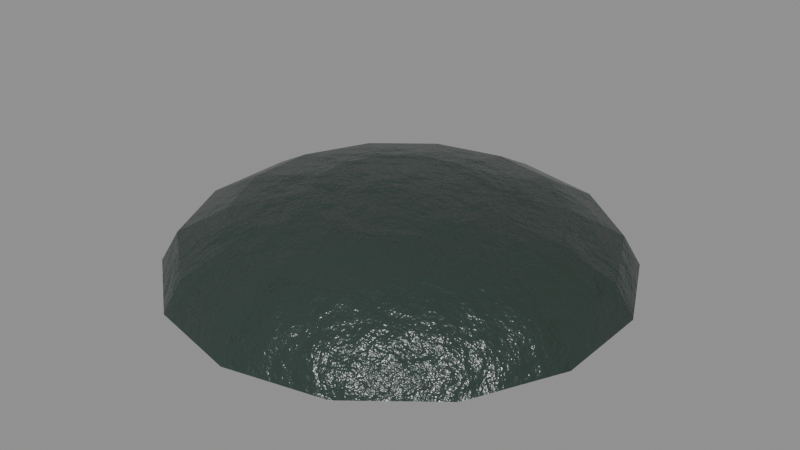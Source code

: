 # Source: misc_chitin.blend  (saved by Blender 5.0.119; exported with 4.5.12 LTS)
import bpy
from mathutils import Matrix  # noqa: F401  (used for matrix-valued properties, if any)

bpy.ops.wm.read_factory_settings(use_empty=True)
scene = bpy.context.scene
scene.name = 'misc_chitin'

# ---- collections
col_misc_chitin = bpy.data.collections.new('misc_chitin'); scene.collection.children.link(col_misc_chitin)

# ---- materials (node trees are filled in below, after node groups)
mat_item_2a3832_2 = bpy.data.materials.new('Item_2a3832_2')

# ---- material node trees
mat_item_2a3832_2.use_nodes = True; mat_item_2a3832_2.node_tree.nodes.clear()
_N = mat_item_2a3832_2.node_tree.nodes; _L = mat_item_2a3832_2.node_tree.links
n0 = _N.new('ShaderNodeBsdfPrincipled'); n0.name = 'Principled BSDF'; n0.location = (-200, 100)
n0.inputs[2].default_value = 0.25
n1 = _N.new('ShaderNodeOutputMaterial'); n1.name = 'Material Output'; n1.location = (200, 100)
n2 = _N.new('ShaderNodeTexCoord'); n2.name = 'Texture Coordinate'; n2.location = (0, 0)
n3 = _N.new('ShaderNodeMapping'); n3.name = 'Mapping'; n3.location = (0, 0)
n4 = _N.new('ShaderNodeTexNoise'); n4.name = 'Noise Texture'; n4.location = (0, 0)
n4.width = 145
n4.inputs[2].default_value = 2.2
n4.inputs[3].default_value = 3.0
n5 = _N.new('ShaderNodeValToRGB'); n5.name = 'Color Ramp'; n5.location = (0, 0)
while len(n5.color_ramp.elements) > 1: n5.color_ramp.elements.remove(n5.color_ramp.elements[-1])
n5.color_ramp.elements[0].position = 0.3; n5.color_ramp.elements[0].color = (0.01945, 0.03322, 0.02679, 1.0)
_e = n5.color_ramp.elements.new(0.5); _e.color = (0.02315, 0.03955, 0.0319, 1.0)
_e = n5.color_ramp.elements.new(0.72); _e.color = (0.02908, 0.04967, 0.04006, 1.0)
n6 = _N.new('ShaderNodeSeparateXYZ'); n6.name = 'Separate XYZ'; n6.location = (0, 0)
n7 = _N.new('ShaderNodeMath'); n7.name = 'Math'; n7.location = (0, 0)
n7.operation = 'SUBTRACT'
n7.use_clamp = True
n7.inputs[0].default_value = 0.45
n8 = _N.new('ShaderNodeTexNoise'); n8.name = 'Noise Texture.001'; n8.location = (0, 0)
n8.width = 145
n8.inputs[3].default_value = 5.0
n8.inputs[4].default_value = 0.6
n9 = _N.new('ShaderNodeMath'); n9.name = 'Math.001'; n9.location = (0, 0)
n9.operation = 'MULTIPLY'
n9.inputs[1].default_value = 1.2
n10 = _N.new('ShaderNodeMath'); n10.name = 'Math.002'; n10.location = (0, 0)
n10.operation = 'MULTIPLY'
n11 = _N.new('ShaderNodeMath'); n11.name = 'Math.003'; n11.location = (0, 0)
n12 = _N.new('ShaderNodeMath'); n12.name = 'Math.004'; n12.location = (0, 0)
n12.operation = 'MULTIPLY'
n12.use_clamp = True
n12.inputs[1].default_value = 0.05
n13 = _N.new('ShaderNodeValToRGB'); n13.name = 'Color Ramp.001'; n13.location = (0, 0)
while len(n13.color_ramp.elements) > 1: n13.color_ramp.elements.remove(n13.color_ramp.elements[-1])
n13.color_ramp.elements[0].position = 0.45; n13.color_ramp.elements[0].color = (0.0, 0.0, 0.0, 1.0)
_e = n13.color_ramp.elements.new(0.95); _e.color = (0.85, 0.85, 0.85, 1.0)
n14 = _N.new('ShaderNodeMix'); n14.name = 'Mix'; n14.location = (0, 0)
n14.data_type = 'RGBA'
n14.inputs[7].default_value = (0.4793, 0.2961, 0.15, 1.0)
n15 = _N.new('ShaderNodeTexNoise'); n15.name = 'Noise Texture.002'; n15.location = (0, 0)
n15.width = 145
n15.inputs[2].default_value = 30.0
n15.inputs[3].default_value = 6.0
n15.inputs[4].default_value = 0.6
n16 = _N.new('ShaderNodeBump'); n16.name = 'Bump'; n16.location = (0, 0)
n16.inputs[0].default_value = 0.5
n16.inputs[1].default_value = 0.02
_L.new(n0.outputs[0], n1.inputs[0])
_L.new(n2.outputs[3], n3.inputs[0])
_L.new(n3.outputs[0], n4.inputs[0])
_L.new(n4.outputs[0], n5.inputs[0])
_L.new(n2.outputs[3], n6.inputs[0])
_L.new(n6.outputs[2], n7.inputs[1])
_L.new(n3.outputs[0], n8.inputs[0])
_L.new(n7.outputs[0], n9.inputs[0])
_L.new(n8.outputs[0], n10.inputs[0])
_L.new(n9.outputs[0], n11.inputs[0])
_L.new(n10.outputs[0], n11.inputs[1])
_L.new(n11.outputs[0], n12.inputs[0])
_L.new(n12.outputs[0], n13.inputs[0])
_L.new(n13.outputs[0], n14.inputs[0])
_L.new(n5.outputs[0], n14.inputs[6])
_L.new(n14.outputs[2], n0.inputs[0])
_L.new(n3.outputs[0], n15.inputs[0])
_L.new(n15.outputs[0], n16.inputs[3])
_L.new(n16.outputs[0], n0.inputs[5])
n1.is_active_output = True

# ---- meshes
me_misc_chitin_body = bpy.data.meshes.new('misc_chitin_body')
me_misc_chitin_body.from_pydata([(0.0, 0.0, 0.035), (0.0, 0.03827, 0.03234), (0.0, 0.09239, 0.01339), (0.0, 0.1, 0.0), (0.0, 0.03827, 0.0), (0.0, 0.0, 0.0), (-0.0166, 0.03448, 0.03234), (-0.03068, 0.06371, 0.02475), (-0.04009, 0.08324, 0.01339), (-0.04339, 0.0901, 0.0), (-0.04009, 0.08324, 0.0), (-0.03068, 0.06371, 0.0), (-0.0166, 0.03448, 0.0), (-0.02992, 0.02386, 0.03234), (-0.05528, 0.04409, 0.02475), (-0.07223, 0.0576, 0.01339), (-0.07818, 0.06235, 0.0), (-0.07223, 0.0576, 0.0), (-0.05528, 0.04409, 0.0), (-0.02992, 0.02386, 0.0), (-0.03731, 0.008516, 0.03234), (-0.06894, 0.01573, 0.02475), (-0.09007, 0.02056, 0.01339), (-0.09749, 0.02225, 0.0), (-0.09007, 0.02056, 0.0), (-0.06894, 0.01573, 0.0), (-0.03731, 0.008516, 0.0), (-0.03731, -0.008516, 0.03234), (-0.06894, -0.01573, 0.02475), (-0.09007, -0.02056, 0.01339), (-0.09749, -0.02225, 0.0), (-0.09007, -0.02056, 0.0), (-0.06894, -0.01573, 0.0), (-0.03731, -0.008516, 0.0), (-0.02992, -0.02386, 0.03234), (-0.05528, -0.04409, 0.02475), (-0.07223, -0.0576, 0.01339), (-0.07818, -0.06235, 0.0), (-0.07223, -0.0576, 0.0), (-0.05528, -0.04409, 0.0), (-0.02992, -0.02386, 0.0), (-0.0166, -0.03448, 0.03234), (-0.03068, -0.06371, 0.02475), (-0.04009, -0.08324, 0.01339), (-0.04339, -0.0901, 0.0), (-0.04009, -0.08324, 0.0), (-0.03068, -0.06371, 0.0), (-0.0166, -0.03448, 0.0), (4.657e-09, -0.03827, 0.03234), (9.313e-09, -0.07071, 0.02475), (1.49e-08, -0.09239, 0.01339), (1.49e-08, -0.1, 0.0), (1.49e-08, -0.09239, 0.0), (9.313e-09, -0.07071, 0.0), (4.657e-09, -0.03827, 0.0), (0.0166, -0.03448, 0.03234), (0.03068, -0.06371, 0.02475), (0.04009, -0.08324, 0.01339), (0.04339, -0.0901, 0.0), (0.04009, -0.08324, 0.0), (0.03068, -0.06371, 0.0), (0.0166, -0.03448, 0.0), (0.02992, -0.02386, 0.03234), (0.05528, -0.04409, 0.02475), (0.07223, -0.0576, 0.01339), (0.07818, -0.06235, 0.0), (0.07223, -0.0576, 0.0), (0.05528, -0.04409, 0.0), (0.02992, -0.02386, 0.0), (0.03731, -0.008515, 0.03234), (0.06894, -0.01573, 0.02475), (0.09007, -0.02056, 0.01339), (0.09749, -0.02225, 0.0), (0.09007, -0.02056, 0.0), (0.06894, -0.01573, 0.0), (0.03731, -0.008515, 0.0), (0.03731, 0.008516, 0.03234), (0.06894, 0.01573, 0.02475), (0.09007, 0.02056, 0.01339), (0.09749, 0.02225, 0.0), (0.09007, 0.02056, 0.0), (0.06894, 0.01573, 0.0), (0.03731, 0.008516, 0.0), (0.02992, 0.02386, 0.03234), (0.05528, 0.04409, 0.02475), (0.07223, 0.0576, 0.01339), (0.07818, 0.06235, 0.0), (0.07223, 0.0576, 0.0), (0.05528, 0.04409, 0.0), (0.02992, 0.02386, 0.0), (0.0166, 0.03448, 0.03234), (0.03068, 0.06371, 0.02475), (0.04009, 0.08324, 0.01339), (0.04339, 0.0901, 0.0), (0.04009, 0.08324, 0.0), (0.03068, 0.06371, 0.0), (0.0166, 0.03448, 0.0), (-2.049e-08, 0.07071, 0.02475), (-3.353e-08, 0.09239, 0.0), (-2.049e-08, 0.07071, 0.0)], [], [(4, 12, 11, 99), (98, 10, 9, 3), (2, 8, 7, 97), (1, 6, 0), (5, 12, 4), (99, 11, 10, 98), (3, 9, 8, 2), (97, 7, 6, 1), (6, 13, 0), (5, 19, 12), (11, 18, 17, 10), (9, 16, 15, 8), (7, 14, 13, 6), (12, 19, 18, 11), (10, 17, 16, 9), (8, 15, 14, 7), (18, 25, 24, 17), (16, 23, 22, 15), (14, 21, 20, 13), (19, 26, 25, 18), (17, 24, 23, 16), (15, 22, 21, 14), (13, 20, 0), (5, 26, 19), (26, 33, 32, 25), (24, 31, 30, 23), (22, 29, 28, 21), (20, 27, 0), (5, 33, 26), (25, 32, 31, 24), (23, 30, 29, 22), (21, 28, 27, 20), (31, 38, 37, 30), (29, 36, 35, 28), (27, 34, 0), (5, 40, 33), (32, 39, 38, 31), (30, 37, 36, 29), (28, 35, 34, 27), (33, 40, 39, 32), (5, 47, 40), (39, 46, 45, 38), (37, 44, 43, 36), (35, 42, 41, 34), (40, 47, 46, 39), (38, 45, 44, 37), (36, 43, 42, 35), (34, 41, 0), (44, 51, 50, 43), (42, 49, 48, 41), (47, 54, 53, 46), (45, 52, 51, 44), (43, 50, 49, 42), (41, 48, 0), (5, 54, 47), (46, 53, 52, 45), (54, 61, 60, 53), (52, 59, 58, 51), (50, 57, 56, 49), (48, 55, 0), (5, 61, 54), (53, 60, 59, 52), (51, 58, 57, 50), (49, 56, 55, 48), (57, 64, 63, 56), (55, 62, 0), (5, 68, 61), (60, 67, 66, 59), (58, 65, 64, 57), (56, 63, 62, 55), (61, 68, 67, 60), (59, 66, 65, 58), (5, 75, 68), (67, 74, 73, 66), (65, 72, 71, 64), (63, 70, 69, 62), (68, 75, 74, 67), (66, 73, 72, 65), (64, 71, 70, 63), (62, 69, 0), (70, 77, 76, 69), (75, 82, 81, 74), (73, 80, 79, 72), (71, 78, 77, 70), (69, 76, 0), (5, 82, 75), (74, 81, 80, 73), (72, 79, 78, 71), (82, 89, 88, 81), (80, 87, 86, 79), (78, 85, 84, 77), (76, 83, 0), (5, 89, 82), (81, 88, 87, 80), (79, 86, 85, 78), (77, 84, 83, 76), (83, 90, 0), (5, 96, 89), (88, 95, 94, 87), (86, 93, 92, 85), (84, 91, 90, 83), (89, 96, 95, 88), (87, 94, 93, 86), (85, 92, 91, 84), (95, 99, 98, 94), (93, 3, 2, 92), (91, 97, 1, 90), (96, 4, 99, 95), (94, 98, 3, 93), (92, 2, 97, 91), (90, 1, 0), (5, 4, 96)])
me_misc_chitin_body.polygons.foreach_set('use_smooth', [True] * 112)
_k = set([(3, 9), (3, 93), (9, 16), (16, 23), (23, 30), (30, 37), (37, 44), (44, 51), (51, 58), (58, 65), (65, 72), (72, 79), (79, 86), (86, 93)])
me_misc_chitin_body.attributes.new('sharp_edge', 'BOOLEAN', 'EDGE').data.foreach_set('value', [ (min(e.vertices), max(e.vertices)) in _k for e in me_misc_chitin_body.edges])
_uv = me_misc_chitin_body.uv_layers.new(name='UVMap')
_uv.uv.foreach_set('vector', [0.1691, 0.3096, 0.2023, 0.3361, 0.1672, 0.409, 0.1057, 0.3601, 0.06343, 0.3938, 0.1437, 0.4578, 0.1354, 0.4749, 0.04858, 0.4056, 0.5552, 0.3938, 0.5111, 0.3013, 0.5675, 0.2893, 0.6012, 0.3601, 0.6666, 0.3096, 0.6484, 0.2713, 0.7415, 0.25, 0.2437, 0.25, 0.2023, 0.3361, 0.1691, 0.3096, 0.1057, 0.3601, 0.1672, 0.409, 0.1437, 0.4578, 0.06343, 0.3938, 0.5355, 0.4056, 0.4879, 0.3055, 0.5111, 0.3013, 0.5552, 0.3938, 0.6012, 0.3601, 0.5675, 0.2893, 0.6484, 0.2713, 0.6666, 0.3096, 0.6484, 0.2713, 0.6484, 0.2287, 0.7415, 0.25, 0.2437, 0.25, 0.2437, 0.3455, 0.2023, 0.3361, 0.1672, 0.409, 0.2437, 0.4265, 0.2437, 0.4806, 0.1437, 0.4578, 0.4879, 0.3055, 0.4879, 0.1945, 0.5111, 0.1987, 0.5111, 0.3013, 0.5675, 0.2893, 0.5675, 0.2107, 0.6484, 0.2287, 0.6484, 0.2713, 0.2023, 0.3361, 0.2437, 0.3455, 0.2437, 0.4265, 0.1672, 0.409, 0.1437, 0.4578, 0.2437, 0.4806, 0.2437, 0.4996, 0.1354, 0.4749, 0.5111, 0.3013, 0.5111, 0.1987, 0.5675, 0.2107, 0.5675, 0.2893, 0.2437, 0.4265, 0.3203, 0.409, 0.3438, 0.4578, 0.2437, 0.4806, 0.4879, 0.1945, 0.5355, 0.09436, 0.5552, 0.1062, 0.5111, 0.1987, 0.5675, 0.2107, 0.6012, 0.1399, 0.6666, 0.1904, 0.6484, 0.2287, 0.2437, 0.3455, 0.2852, 0.3361, 0.3203, 0.409, 0.2437, 0.4265, 0.2437, 0.4806, 0.3438, 0.4578, 0.352, 0.4749, 0.2437, 0.4996, 0.5111, 0.1987, 0.5552, 0.1062, 0.6012, 0.1399, 0.5675, 0.2107, 0.6484, 0.2287, 0.6666, 0.1904, 0.7415, 0.25, 0.2437, 0.25, 0.2852, 0.3361, 0.2437, 0.3455, 0.2852, 0.3361, 0.3184, 0.3096, 0.3817, 0.3601, 0.3203, 0.409, 0.3438, 0.4578, 0.424, 0.3938, 0.4389, 0.4056, 0.352, 0.4749, 0.5552, 0.1062, 0.6345, 0.04222, 0.6619, 0.09097, 0.6012, 0.1399, 0.6666, 0.1904, 0.6995, 0.1639, 0.7415, 0.25, 0.2437, 0.25, 0.3184, 0.3096, 0.2852, 0.3361, 0.3203, 0.409, 0.3817, 0.3601, 0.424, 0.3938, 0.3438, 0.4578, 0.5355, 0.09436, 0.6214, 0.0251, 0.6345, 0.04222, 0.5552, 0.1062, 0.6012, 0.1399, 0.6619, 0.09097, 0.6995, 0.1639, 0.6666, 0.1904, 0.424, 0.3938, 0.4686, 0.3013, 0.4871, 0.3055, 0.4389, 0.4056, 0.6345, 0.04222, 0.7335, 0.01938, 0.7377, 0.07349, 0.6619, 0.09097, 0.6995, 0.1639, 0.7405, 0.1545, 0.7415, 0.25, 0.2437, 0.25, 0.3369, 0.2713, 0.3184, 0.3096, 0.3817, 0.3601, 0.4158, 0.2893, 0.4686, 0.3013, 0.424, 0.3938, 0.6214, 0.0251, 0.7285, 0.0003753, 0.7335, 0.01938, 0.6345, 0.04222, 0.6619, 0.09097, 0.7377, 0.07349, 0.7405, 0.1545, 0.6995, 0.1639, 0.3184, 0.3096, 0.3369, 0.2713, 0.4158, 0.2893, 0.3817, 0.3601, 0.2437, 0.25, 0.3369, 0.2287, 0.3369, 0.2713, 0.4158, 0.2893, 0.4158, 0.2107, 0.4686, 0.1987, 0.4686, 0.3013, 0.0265, 0.5004, 0.09408, 0.5251, 0.06281, 0.5422, 0.0003754, 0.5194, 0.7377, 0.07349, 0.8134, 0.09097, 0.7815, 0.1639, 0.7405, 0.1545, 0.3369, 0.2713, 0.3369, 0.2287, 0.4158, 0.2107, 0.4158, 0.2893, 0.4686, 0.3013, 0.4686, 0.1987, 0.4871, 0.1945, 0.4871, 0.3055, 0.7335, 0.01938, 0.8325, 0.04222, 0.8134, 0.09097, 0.7377, 0.07349, 0.7405, 0.1545, 0.7815, 0.1639, 0.7415, 0.25, 0.09408, 0.5251, 0.1483, 0.5944, 0.1129, 0.6062, 0.06281, 0.5422, 0.8134, 0.09097, 0.8742, 0.1399, 0.8144, 0.1904, 0.7815, 0.1639, 0.3369, 0.2287, 0.3184, 0.1904, 0.3817, 0.1399, 0.4158, 0.2107, 0.4686, 0.1987, 0.424, 0.1062, 0.4389, 0.09436, 0.4871, 0.1945, 0.8325, 0.04222, 0.9118, 0.1062, 0.8742, 0.1399, 0.8134, 0.09097, 0.7815, 0.1639, 0.8144, 0.1904, 0.7415, 0.25, 0.2437, 0.25, 0.3184, 0.1904, 0.3369, 0.2287, 0.4158, 0.2107, 0.3817, 0.1399, 0.424, 0.1062, 0.4686, 0.1987, 0.3184, 0.1904, 0.2852, 0.1639, 0.3203, 0.09097, 0.3817, 0.1399, 0.424, 0.1062, 0.3438, 0.04222, 0.352, 0.0251, 0.4389, 0.09436, 0.1129, 0.6062, 0.1407, 0.6987, 0.0856, 0.7107, 0.06433, 0.6399, 0.8144, 0.1904, 0.8326, 0.2287, 0.7415, 0.25, 0.2437, 0.25, 0.2852, 0.1639, 0.3184, 0.1904, 0.3817, 0.1399, 0.3203, 0.09097, 0.3438, 0.04222, 0.424, 0.1062, 0.1483, 0.5944, 0.1784, 0.6945, 0.1407, 0.6987, 0.1129, 0.6062, 0.8742, 0.1399, 0.9079, 0.2107, 0.8326, 0.2287, 0.8144, 0.1904, 0.1407, 0.6987, 0.1407, 0.8013, 0.0856, 0.7893, 0.0856, 0.7107, 0.8326, 0.2287, 0.8326, 0.2713, 0.7415, 0.25, 0.2437, 0.25, 0.2437, 0.1545, 0.2852, 0.1639, 0.3203, 0.09097, 0.2437, 0.07349, 0.2437, 0.01938, 0.3438, 0.04222, 0.1784, 0.6945, 0.1784, 0.8055, 0.1407, 0.8013, 0.1407, 0.6987, 0.9079, 0.2107, 0.9079, 0.2893, 0.8326, 0.2713, 0.8326, 0.2287, 0.2852, 0.1639, 0.2437, 0.1545, 0.2437, 0.07349, 0.3203, 0.09097, 0.3438, 0.04222, 0.2437, 0.01938, 0.2437, 0.0003753, 0.352, 0.0251, 0.2437, 0.25, 0.2023, 0.1639, 0.2437, 0.1545, 0.2437, 0.07349, 0.1672, 0.09097, 0.1437, 0.04222, 0.2437, 0.01938, 0.1784, 0.8055, 0.1483, 0.9056, 0.1129, 0.8938, 0.1407, 0.8013, 0.9079, 0.2893, 0.8742, 0.3601, 0.8144, 0.3096, 0.8326, 0.2713, 0.2437, 0.1545, 0.2023, 0.1639, 0.1672, 0.09097, 0.2437, 0.07349, 0.2437, 0.01938, 0.1437, 0.04222, 0.1354, 0.0251, 0.2437, 0.0003753, 0.1407, 0.8013, 0.1129, 0.8938, 0.06433, 0.8601, 0.0856, 0.7893, 0.8326, 0.2713, 0.8144, 0.3096, 0.7415, 0.25, 0.8742, 0.3601, 0.8134, 0.409, 0.7815, 0.3361, 0.8144, 0.3096, 0.2023, 0.1639, 0.1691, 0.1904, 0.1057, 0.1399, 0.1672, 0.09097, 0.1437, 0.04222, 0.06343, 0.1062, 0.04858, 0.09436, 0.1354, 0.0251, 0.9118, 0.3938, 0.8325, 0.4578, 0.8134, 0.409, 0.8742, 0.3601, 0.8144, 0.3096, 0.7815, 0.3361, 0.7415, 0.25, 0.2437, 0.25, 0.1691, 0.1904, 0.2023, 0.1639, 0.1672, 0.09097, 0.1057, 0.1399, 0.06343, 0.1062, 0.1437, 0.04222, 0.1483, 0.9056, 0.09408, 0.9749, 0.06281, 0.9578, 0.1129, 0.8938, 0.1691, 0.1904, 0.1506, 0.2287, 0.07166, 0.2107, 0.1057, 0.1399, 0.06343, 0.1062, 0.0189, 0.1987, 0.0003753, 0.1945, 0.04858, 0.09436, 0.8325, 0.4578, 0.7335, 0.4806, 0.7377, 0.4265, 0.8134, 0.409, 0.7815, 0.3361, 0.7405, 0.3455, 0.7415, 0.25, 0.2437, 0.25, 0.1506, 0.2287, 0.1691, 0.1904, 0.1057, 0.1399, 0.07166, 0.2107, 0.0189, 0.1987, 0.06343, 0.1062, 0.09408, 0.9749, 0.0265, 0.9996, 0.0003753, 0.9806, 0.06281, 0.9578, 0.8134, 0.409, 0.7377, 0.4265, 0.7405, 0.3455, 0.7815, 0.3361, 0.7405, 0.3455, 0.6995, 0.3361, 0.7415, 0.25, 0.2437, 0.25, 0.1506, 0.2713, 0.1506, 0.2287, 0.07166, 0.2107, 0.07166, 0.2893, 0.0189, 0.3013, 0.0189, 0.1987, 0.7285, 0.4996, 0.6214, 0.4749, 0.6345, 0.4578, 0.7335, 0.4806, 0.7377, 0.4265, 0.6619, 0.409, 0.6995, 0.3361, 0.7405, 0.3455, 0.1506, 0.2287, 0.1506, 0.2713, 0.07166, 0.2893, 0.07166, 0.2107, 0.0189, 0.1987, 0.0189, 0.3013, 0.0003753, 0.3055, 0.0003753, 0.1945, 0.7335, 0.4806, 0.6345, 0.4578, 0.6619, 0.409, 0.7377, 0.4265, 0.07166, 0.2893, 0.1057, 0.3601, 0.06343, 0.3938, 0.0189, 0.3013, 0.6214, 0.4749, 0.5355, 0.4056, 0.5552, 0.3938, 0.6345, 0.4578, 0.6619, 0.409, 0.6012, 0.3601, 0.6666, 0.3096, 0.6995, 0.3361, 0.1506, 0.2713, 0.1691, 0.3096, 0.1057, 0.3601, 0.07166, 0.2893, 0.0189, 0.3013, 0.06343, 0.3938, 0.04858, 0.4056, 0.0003753, 0.3055, 0.6345, 0.4578, 0.5552, 0.3938, 0.6012, 0.3601, 0.6619, 0.409, 0.6995, 0.3361, 0.6666, 0.3096, 0.7415, 0.25, 0.2437, 0.25, 0.1691, 0.3096, 0.1506, 0.2713])
me_misc_chitin_body.materials.append(mat_item_2a3832_2)
me_misc_chitin_body.update()

# ---- objects
ob_misc_chitin = bpy.data.objects.new('misc_chitin', None)
ob_misc_chitin_body = bpy.data.objects.new('misc_chitin_body', me_misc_chitin_body)

# ---- transforms, parenting, visibility, modifiers, constraints
ob_misc_chitin.location = (0.0, 0.0, 0.0)
ob_misc_chitin.empty_display_size = 0.25
ob_misc_chitin_body.parent = ob_misc_chitin
ob_misc_chitin_body.location = (-0.0, 0.0, 0.0)

# ---- collection membership
col_misc_chitin.objects.link(ob_misc_chitin)
col_misc_chitin.objects.link(ob_misc_chitin_body)

# ---- scene / render settings (as saved in the file)
scene.frame_start = 1; scene.frame_end = 250; scene.frame_set(1)
scene.render.engine = 'BLENDER_EEVEE_NEXT'
scene.render.image_settings.exr_codec = 'NONE'
scene.render.use_bake_clear = False
scene.render.bake_margin = 0
scene.render.bake_bias = 0.0
scene.render.bake_samples = 0
scene.render.simplify_subdivision_render = 0
scene.render.simplify_child_particles_render = 0.0
scene.eevee.use_volume_custom_range = False
scene.eevee.gtao_distance = 0.0
scene.eevee.use_fast_gi = False
scene.view_settings.white_balance_temperature = 0.0
scene.view_settings.white_balance_tint = 0.0
scene.view_settings.white_balance_whitepoint = (2.97, 0.5193, -0.0414)
bpy.context.view_layer.update()

# ---- added for rendering (the .blend has no active camera and no usable light): camera, sun + grey world if the file has none
cam_auto = bpy.data.cameras.new('AutoCamera')
cam_auto.lens = 50.0
cam_auto.sensor_width = 36.0
cam_auto.clip_end = 1000.0
ob_auto_camera = bpy.data.objects.new('AutoCamera', cam_auto)
scene.collection.objects.link(ob_auto_camera)
ob_auto_camera.location = (0.260454, -0.312545, 0.225863)
ob_auto_camera.rotation_euler = (1.09748, -7.21219e-08, 0.694738)
scene.camera = ob_auto_camera
light_auto_sun = bpy.data.lights.new('AutoSun', 'SUN')
light_auto_sun.energy = 3.0
light_auto_sun.angle = 0.0523599
ob_auto_sun = bpy.data.objects.new('AutoSun', light_auto_sun)
scene.collection.objects.link(ob_auto_sun)
ob_auto_sun.rotation_euler = (0.872665, 0.174533, 0.523599)
if scene.world is None:
    world_auto = bpy.data.worlds.new('AutoWorld')
    world_auto.color = (0.3, 0.3, 0.3)
    scene.world = world_auto
bpy.context.view_layer.update()
